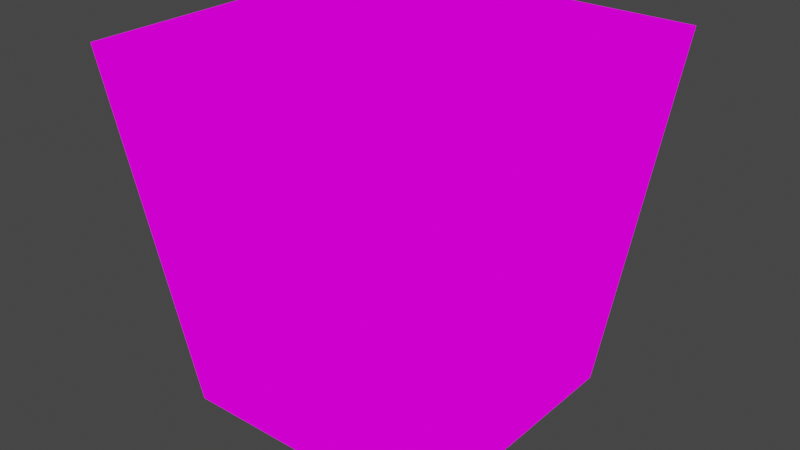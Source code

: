 # Source: Bucket.blend  (saved by Blender 3.1.7; exported with 4.5.12 LTS)
import bpy
from mathutils import Matrix  # noqa: F401  (used for matrix-valued properties, if any)

bpy.ops.wm.read_factory_settings(use_empty=True)
scene = bpy.context.scene
scene.name = 'Scene'

# ---- collections
col_collection = bpy.data.collections.new('Collection'); scene.collection.children.link(col_collection)

# ---- images (referenced by path relative to the original .blend; pixels are not part of the script)
import os
ASSET_DIR = os.environ.get("B2B_ASSET_DIR", "")  # directory of the original .blend (textures are referenced by path, not embedded)
HERE = os.path.dirname(os.path.abspath(__file__))  # packed textures are extracted next to this script under _unpacked/

def load_image(name, relpath, width, height, colorspace="sRGB"):
    """Load a texture the original file referenced (path relative to the .blend, or extracted next to this script)."""
    p = next((c for c in (os.path.join(HERE, relpath), os.path.join(ASSET_DIR, relpath)) if relpath and os.path.exists(c)), "")
    if p:
        img = bpy.data.images.load(p, check_existing=True)
        img.name = name
    else:  # same state as the original file: an image datablock whose file is absent (Cycles renders it pink)
        img = bpy.data.images.new(name, width, height)
        img.source = "FILE"
        img.filepath = "//" + (relpath or name)
    img.colorspace_settings.name = colorspace
    return img
img_yeet24_1x_png = load_image('yeet24-1x.png', 'yeet24-1x.png', 1024, 1024, 'sRGB')

# ---- materials (node trees are filled in below, after node groups)
mat_material_002 = bpy.data.materials.new('Material.002')
mat_material_002.use_transparent_shadow = False

# ---- material node trees
mat_material_002.use_nodes = True; mat_material_002.node_tree.nodes.clear()
_N = mat_material_002.node_tree.nodes; _L = mat_material_002.node_tree.links
n0 = _N.new('ShaderNodeOutputMaterial'); n0.name = 'Material Output'; n0.location = (300, 300)
n1 = _N.new('ShaderNodeEmission'); n1.name = 'Emission'; n1.location = (10, 300)
n2 = _N.new('ShaderNodeTexImage'); n2.name = 'Image Texture'; n2.location = (-280, 280)
n2.image = img_yeet24_1x_png
_L.new(n1.outputs[0], n0.inputs[0])
_L.new(n2.outputs[0], n1.inputs[0])
n0.is_active_output = True

# ---- world
world_world = bpy.data.worlds.new('World'); scene.world = world_world
world_world.use_nodes = True; world_world.node_tree.nodes.clear()
_N = world_world.node_tree.nodes; _L = world_world.node_tree.links
n0 = _N.new('ShaderNodeOutputWorld'); n0.name = 'World Output'; n0.location = (300, 300)
n1 = _N.new('ShaderNodeBackground'); n1.name = 'Background'; n1.location = (10, 300)
n1.inputs[0].default_value = (0.05088, 0.05088, 0.05088, 1.0)
_L.new(n1.outputs[0], n0.inputs[0])
n0.is_active_output = True
world_world.color = (0.05088, 0.05088, 0.05088)
world_world.use_sun_shadow = False
world_world.sun_shadow_jitter_overblur = 0.0

# ---- meshes
me_cube_002 = bpy.data.meshes.new('Cube.002')
me_cube_002.from_pydata([], [], [])
_uv = me_cube_002.uv_layers.new(name='UVMap')
_uv.uv.foreach_set('vector', [])
me_cube_002.materials.append(mat_material_002)
me_cube_002.use_remesh_fix_poles = True
me_cube_002.use_remesh_preserve_attributes = False
me_cube_002.update()
me_cube_003 = bpy.data.meshes.new('Cube.003')
me_cube_003.from_pydata([(-0.7486, -0.7486, -1.0), (-0.8533, -0.8533, 1.0), (-0.7486, 0.7486, -1.0), (-0.8533, 0.8533, 1.0), (0.7486, -0.7486, -1.0), (0.8533, -0.8533, 1.0), (0.7486, 0.7486, -1.0), (0.8533, 0.8533, 1.0), (-1.0, -1.0, 1.0), (-1.0, 1.0, 1.0), (1.0, 1.0, 1.0), (1.0, -1.0, 1.0), (-0.6214, -0.6214, -0.8268), (-0.6214, 0.6214, -0.8268), (0.6214, 0.6214, -0.8268), (0.6214, -0.6214, -0.8268)], [], [(0, 8, 9, 2), (2, 9, 10, 6), (6, 10, 11, 4), (4, 11, 8, 0), (2, 6, 4, 0), (1, 5, 15, 12), (1, 3, 9, 8), (3, 7, 10, 9), (7, 5, 11, 10), (5, 1, 8, 11), (14, 13, 12, 15), (7, 3, 13, 14), (5, 7, 14, 15), (3, 1, 12, 13)])
me_cube_003.polygons.foreach_set('use_smooth', [True] * 14)
_k = set([(0, 2), (0, 4), (0, 8), (1, 3), (1, 5), (1, 12), (2, 6), (2, 9), (3, 7), (3, 13), (4, 6), (4, 11), (5, 7), (5, 15), (6, 10), (7, 14), (8, 9), (8, 11), (9, 10), (10, 11), (12, 13), (12, 15), (13, 14), (14, 15)])
me_cube_003.attributes.new('sharp_edge', 'BOOLEAN', 'EDGE').data.foreach_set('value', [ (min(e.vertices), max(e.vertices)) in _k for e in me_cube_003.edges])
_uv = me_cube_003.uv_layers.new(name='UVMap')
_uv.uv.foreach_set('vector', [0.868, 0.5314, 0.9105, 0.5454, 0.9105, 0.5454, 0.868, 0.5314, 0.868, 0.5314, 0.9105, 0.5454, 0.9105, 0.4342, 0.868, 0.4481, 0.868, 0.4481, 0.9105, 0.4342, 0.9105, 0.4342, 0.868, 0.4481, 0.868, 0.4481, 0.9105, 0.4342, 0.9105, 0.5454, 0.868, 0.5314, 0.8499, 0.7676, 0.8499, 0.6844, 0.8499, 0.6844, 0.8499, 0.7676, 0.9105, 0.5372, 0.9105, 0.4423, 0.8717, 0.4552, 0.8717, 0.5243, 0.9368, 0.5766, 0.9368, 0.5766, 0.9368, 0.5847, 0.9368, 0.5847, 0.9368, 0.5766, 0.9368, 0.4817, 0.9368, 0.4735, 0.9368, 0.5847, 0.9368, 0.4817, 0.9368, 0.4817, 0.9368, 0.4735, 0.9368, 0.4735, 0.9368, 0.4817, 0.9368, 0.5766, 0.9368, 0.5847, 0.9368, 0.4735, 0.8536, 0.6915, 0.8536, 0.7605, 0.8536, 0.7605, 0.8536, 0.6915, 0.9105, 0.4423, 0.9105, 0.5372, 0.8717, 0.5243, 0.8717, 0.4552, 0.9105, 0.4423, 0.9105, 0.4423, 0.8717, 0.4552, 0.8717, 0.4552, 0.9105, 0.5372, 0.9105, 0.5372, 0.8717, 0.5243, 0.8717, 0.5243])
me_cube_003.materials.append(mat_material_002)
me_cube_003.use_remesh_fix_poles = True
me_cube_003.use_remesh_preserve_attributes = False
me_cube_003.update()
me_cube_003.normals_split_custom_set([tuple(v) for v in zip(*[iter([-0.9922, 0.0, -0.1247, -0.9922, 0.0, -0.1247, -0.9922, 0.0, -0.1247, -0.9922, 0.0, -0.1247, 0.0, 0.9922, -0.1247, 0.0, 0.9922, -0.1247, 0.0, 0.9922, -0.1247, 0.0, 0.9922, -0.1247, 0.9922, 0.0, -0.1247, 0.9922, 0.0, -0.1247, 0.9922, 0.0, -0.1247, 0.9922, 0.0, -0.1247, 0.0, -0.9922, -0.1247, 0.0, -0.9922, -0.1247, 0.0, -0.9922, -0.1247, 0.0, -0.9922, -0.1247, 0.0, 0.0, -1.0, 0.0, 0.0, -1.0, 0.0, 0.0, -1.0, 0.0, 0.0, -1.0, 0.0, 0.992, 0.126, 0.0, 0.992, 0.126, 0.0, 0.992, 0.126, 0.0, 0.992, 0.126, 0.0, 0.0, 1.0, 0.0, 0.0, 1.0, 0.0, 0.0, 1.0, 0.0, 0.0, 1.0, 0.0, 0.0, 1.0, 0.0, 0.0, 1.0, 0.0, 0.0, 1.0, 0.0, 0.0, 1.0, 0.0, 0.0, 1.0, 0.0, 0.0, 1.0, 0.0, 0.0, 1.0, 0.0, 0.0, 1.0, 0.0, 0.0, 1.0, 0.0, 0.0, 1.0, 0.0, 0.0, 1.0, 0.0, 0.0, 1.0, 0.0, 0.0, 1.0, 0.0, 0.0, 1.0, 0.0, 0.0, 1.0, 0.0, 0.0, 1.0, 0.0, -0.992, 0.126, 0.0, -0.992, 0.126, 0.0, -0.992, 0.126, 0.0, -0.992, 0.126, -0.992, 0.0, 0.126, -0.992, 0.0, 0.126, -0.992, 0.0, 0.126, -0.992, 0.0, 0.126, 0.992, 0.0, 0.126, 0.992, 0.0, 0.126, 0.992, 0.0, 0.126, 0.992, 0.0, 0.126])] * 3)])

# ---- objects
ob_cube = bpy.data.objects.new('Cube', me_cube_002)
ob_cube_001 = bpy.data.objects.new('Cube.001', me_cube_003)

# ---- transforms, parenting, visibility, modifiers, constraints
ob_cube.location = (0.0, 0.0, 0.0)
ob_cube_001.location = (0.0, 0.0, 0.0)
ob_cube_001.rotation_euler = (-1.629e-07, 0.0, 0.0)
ob_cube_001.color = (0.8, 0.8, 0.8, 1.0)

# ---- collection membership
col_collection.objects.link(ob_cube)
col_collection.objects.link(ob_cube_001)

# ---- scene / render settings (as saved in the file)
scene.frame_start = 1; scene.frame_end = 250; scene.frame_set(1)
scene.render.engine = 'BLENDER_EEVEE_NEXT'
scene.cycles.sampling_pattern = 'TABULATED_SOBOL'
scene.cycles.use_light_tree = False
scene.view_settings.view_transform = 'Filmic'
bpy.context.view_layer.update()

# ---- added for rendering (the .blend has no active camera): camera
cam_auto = bpy.data.cameras.new('AutoCamera')
cam_auto.lens = 50.0
cam_auto.sensor_width = 36.0
cam_auto.clip_end = 1000.0
ob_auto_camera = bpy.data.objects.new('AutoCamera', cam_auto)
scene.collection.objects.link(ob_auto_camera)
ob_auto_camera.location = (3.20507, -3.84609, 2.56406)
ob_auto_camera.rotation_euler = (1.09748, -7.21219e-08, 0.694738)
scene.camera = ob_auto_camera
bpy.context.view_layer.update()
